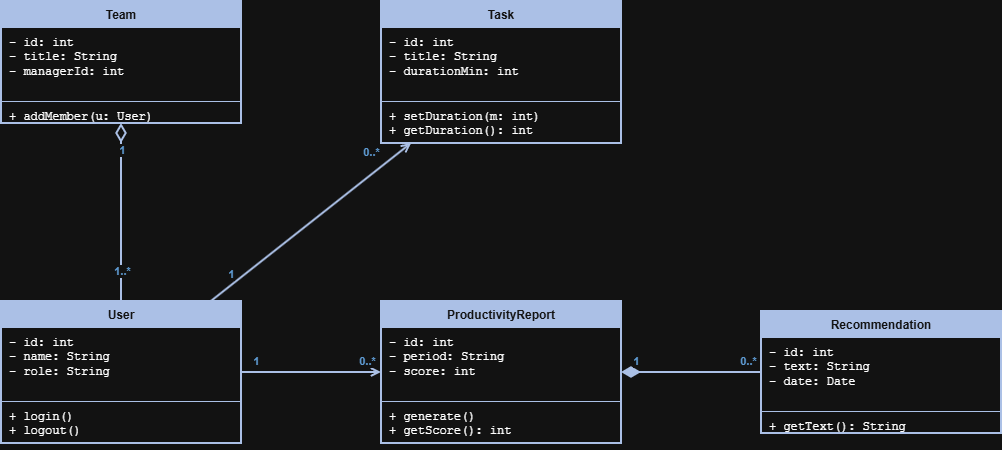

The diagram above was exported from draw.io. Its source (the exported page's mxGraphModel, read from the mxfile embedded in the PNG):
<mxGraphModel dx="1045" dy="682" grid="1" gridSize="10" guides="1" tooltips="1" connect="1" arrows="1" fold="1" page="1" pageScale="1" pageWidth="827" pageHeight="1169" math="0" shadow="0">
  <root>
    <mxCell id="0" />
    <mxCell id="1" parent="0" />
    <mxCell id="PXQo-7RRT0wQCf0pY66v-1" parent="1" style="swimlane;fontStyle=1;align=center;startSize=26;fillColor=#1F3864;fontColor=#FFFFFF;strokeColor=#1F3864;strokeWidth=2;swimlaneFillColor=#FFFFFF;" value="Team" vertex="1">
      <mxGeometry height="122" width="240" x="360" y="290" as="geometry" />
    </mxCell>
    <mxCell id="PXQo-7RRT0wQCf0pY66v-2" parent="PXQo-7RRT0wQCf0pY66v-1" style="text;html=1;align=left;verticalAlign=top;spacingLeft=6;fontFamily=Courier New;fontSize=12;" value="- id: int&lt;br&gt;- title: String&lt;br&gt;- managerId: int" vertex="1">
      <mxGeometry height="66" width="240" y="28" as="geometry" />
    </mxCell>
    <mxCell id="PXQo-7RRT0wQCf0pY66v-3" parent="PXQo-7RRT0wQCf0pY66v-1" style="line;strokeWidth=1;strokeColor=#1F3864;html=1;" value="" vertex="1">
      <mxGeometry height="8" width="240" y="96" as="geometry" />
    </mxCell>
    <mxCell id="PXQo-7RRT0wQCf0pY66v-4" parent="PXQo-7RRT0wQCf0pY66v-1" style="text;html=1;align=left;verticalAlign=top;spacingLeft=6;fontFamily=Courier New;fontSize=12;" value="+ addMember(u: User)" vertex="1">
      <mxGeometry height="26" width="240" y="102" as="geometry" />
    </mxCell>
    <mxCell id="PXQo-7RRT0wQCf0pY66v-5" parent="1" style="swimlane;fontStyle=1;align=center;startSize=26;fillColor=#1F3864;fontColor=#FFFFFF;strokeColor=#1F3864;strokeWidth=2;swimlaneFillColor=#FFFFFF;" value="User" vertex="1">
      <mxGeometry height="142" width="240" x="360" y="590" as="geometry" />
    </mxCell>
    <mxCell id="PXQo-7RRT0wQCf0pY66v-6" parent="PXQo-7RRT0wQCf0pY66v-5" style="text;html=1;align=left;verticalAlign=top;spacingLeft=6;fontFamily=Courier New;fontSize=12;" value="- id: int&lt;br&gt;- name: String&lt;br&gt;- role: String" vertex="1">
      <mxGeometry height="66" width="240" y="28" as="geometry" />
    </mxCell>
    <mxCell id="PXQo-7RRT0wQCf0pY66v-7" parent="PXQo-7RRT0wQCf0pY66v-5" style="line;strokeWidth=1;strokeColor=#1F3864;html=1;" value="" vertex="1">
      <mxGeometry height="8" width="240" y="96" as="geometry" />
    </mxCell>
    <mxCell id="PXQo-7RRT0wQCf0pY66v-8" parent="PXQo-7RRT0wQCf0pY66v-5" style="text;html=1;align=left;verticalAlign=top;spacingLeft=6;fontFamily=Courier New;fontSize=12;" value="+ login()&lt;br&gt;+ logout()" vertex="1">
      <mxGeometry height="46" width="240" y="102" as="geometry" />
    </mxCell>
    <mxCell id="PXQo-7RRT0wQCf0pY66v-9" parent="1" style="swimlane;fontStyle=1;align=center;startSize=26;fillColor=#1F3864;fontColor=#FFFFFF;strokeColor=#1F3864;strokeWidth=2;swimlaneFillColor=#FFFFFF;" value="Task" vertex="1">
      <mxGeometry height="142" width="240" x="740" y="290" as="geometry" />
    </mxCell>
    <mxCell id="PXQo-7RRT0wQCf0pY66v-10" parent="PXQo-7RRT0wQCf0pY66v-9" style="text;html=1;align=left;verticalAlign=top;spacingLeft=6;fontFamily=Courier New;fontSize=12;" value="- id: int&lt;br&gt;- title: String&lt;br&gt;- durationMin: int" vertex="1">
      <mxGeometry height="66" width="240" y="28" as="geometry" />
    </mxCell>
    <mxCell id="PXQo-7RRT0wQCf0pY66v-11" parent="PXQo-7RRT0wQCf0pY66v-9" style="line;strokeWidth=1;strokeColor=#1F3864;html=1;" value="" vertex="1">
      <mxGeometry height="8" width="240" y="96" as="geometry" />
    </mxCell>
    <mxCell id="PXQo-7RRT0wQCf0pY66v-12" parent="PXQo-7RRT0wQCf0pY66v-9" style="text;html=1;align=left;verticalAlign=top;spacingLeft=6;fontFamily=Courier New;fontSize=12;" value="+ setDuration(m: int)&lt;br&gt;+ getDuration(): int" vertex="1">
      <mxGeometry height="46" width="240" y="102" as="geometry" />
    </mxCell>
    <mxCell id="PXQo-7RRT0wQCf0pY66v-13" parent="1" style="swimlane;fontStyle=1;align=center;startSize=26;fillColor=#1F3864;fontColor=#FFFFFF;strokeColor=#1F3864;strokeWidth=2;swimlaneFillColor=#FFFFFF;" value="ProductivityReport" vertex="1">
      <mxGeometry height="142" width="240" x="740" y="590" as="geometry" />
    </mxCell>
    <mxCell id="PXQo-7RRT0wQCf0pY66v-14" parent="PXQo-7RRT0wQCf0pY66v-13" style="text;html=1;align=left;verticalAlign=top;spacingLeft=6;fontFamily=Courier New;fontSize=12;" value="- id: int&lt;br&gt;- period: String&lt;br&gt;- score: int" vertex="1">
      <mxGeometry height="66" width="240" y="28" as="geometry" />
    </mxCell>
    <mxCell id="PXQo-7RRT0wQCf0pY66v-15" parent="PXQo-7RRT0wQCf0pY66v-13" style="line;strokeWidth=1;strokeColor=#1F3864;html=1;" value="" vertex="1">
      <mxGeometry height="8" width="240" y="96" as="geometry" />
    </mxCell>
    <mxCell id="PXQo-7RRT0wQCf0pY66v-16" parent="PXQo-7RRT0wQCf0pY66v-13" style="text;html=1;align=left;verticalAlign=top;spacingLeft=6;fontFamily=Courier New;fontSize=12;" value="+ generate()&lt;br&gt;+ getScore(): int" vertex="1">
      <mxGeometry height="46" width="240" y="102" as="geometry" />
    </mxCell>
    <mxCell id="PXQo-7RRT0wQCf0pY66v-17" parent="1" style="swimlane;fontStyle=1;align=center;startSize=26;fillColor=#1F3864;fontColor=#FFFFFF;strokeColor=#1F3864;strokeWidth=2;swimlaneFillColor=#FFFFFF;" value="Recommendation" vertex="1">
      <mxGeometry height="122" width="240" x="1120" y="600" as="geometry" />
    </mxCell>
    <mxCell id="PXQo-7RRT0wQCf0pY66v-18" parent="PXQo-7RRT0wQCf0pY66v-17" style="text;html=1;align=left;verticalAlign=top;spacingLeft=6;fontFamily=Courier New;fontSize=12;" value="- id: int&lt;br&gt;- text: String&lt;br&gt;- date: Date" vertex="1">
      <mxGeometry height="66" width="240" y="28" as="geometry" />
    </mxCell>
    <mxCell id="PXQo-7RRT0wQCf0pY66v-19" parent="PXQo-7RRT0wQCf0pY66v-17" style="line;strokeWidth=1;strokeColor=#1F3864;html=1;" value="" vertex="1">
      <mxGeometry height="8" width="240" y="96" as="geometry" />
    </mxCell>
    <mxCell id="PXQo-7RRT0wQCf0pY66v-20" parent="PXQo-7RRT0wQCf0pY66v-17" style="text;html=1;align=left;verticalAlign=top;spacingLeft=6;fontFamily=Courier New;fontSize=12;" value="+ getText(): String" vertex="1">
      <mxGeometry height="26" width="240" y="102" as="geometry" />
    </mxCell>
    <mxCell id="PXQo-7RRT0wQCf0pY66v-21" edge="1" parent="1" source="PXQo-7RRT0wQCf0pY66v-1" style="html=1;strokeColor=#1F3864;strokeWidth=2;fontColor=#2E75B6;fontStyle=1;endArrow=none;startArrow=diamondThin;startFill=0;startSize=14;" target="PXQo-7RRT0wQCf0pY66v-5" value="">
      <mxGeometry relative="1" as="geometry" />
    </mxCell>
    <mxCell id="PXQo-7RRT0wQCf0pY66v-22" connectable="0" parent="PXQo-7RRT0wQCf0pY66v-21" style="edgeLabel;html=1;align=center;verticalAlign=middle;fontColor=#2E75B6;fontStyle=1;" value="1" vertex="1">
      <mxGeometry relative="1" x="-0.8" as="geometry">
        <mxPoint y="8" as="offset" />
      </mxGeometry>
    </mxCell>
    <mxCell id="PXQo-7RRT0wQCf0pY66v-23" connectable="0" parent="PXQo-7RRT0wQCf0pY66v-21" style="edgeLabel;html=1;align=center;verticalAlign=middle;fontColor=#2E75B6;fontStyle=1;" value="1..*" vertex="1">
      <mxGeometry relative="1" x="0.8" as="geometry">
        <mxPoint y="-12" as="offset" />
      </mxGeometry>
    </mxCell>
    <mxCell id="PXQo-7RRT0wQCf0pY66v-24" edge="1" parent="1" source="PXQo-7RRT0wQCf0pY66v-5" style="html=1;strokeColor=#1F3864;strokeWidth=2;fontColor=#2E75B6;fontStyle=1;endArrow=open;endFill=0;" target="PXQo-7RRT0wQCf0pY66v-9" value="">
      <mxGeometry relative="1" as="geometry" />
    </mxCell>
    <mxCell id="PXQo-7RRT0wQCf0pY66v-25" connectable="0" parent="PXQo-7RRT0wQCf0pY66v-24" style="edgeLabel;html=1;align=center;verticalAlign=middle;fontColor=#2E75B6;fontStyle=1;" value="1" vertex="1">
      <mxGeometry relative="1" x="-0.8" as="geometry">
        <mxPoint y="-12" as="offset" />
      </mxGeometry>
    </mxCell>
    <mxCell id="PXQo-7RRT0wQCf0pY66v-26" connectable="0" parent="PXQo-7RRT0wQCf0pY66v-24" style="edgeLabel;html=1;align=center;verticalAlign=middle;fontColor=#2E75B6;fontStyle=1;" value="0..*" vertex="1">
      <mxGeometry relative="1" x="0.8" as="geometry">
        <mxPoint x="-20" y="-8" as="offset" />
      </mxGeometry>
    </mxCell>
    <mxCell id="PXQo-7RRT0wQCf0pY66v-27" edge="1" parent="1" source="PXQo-7RRT0wQCf0pY66v-5" style="html=1;strokeColor=#1F3864;strokeWidth=2;fontColor=#2E75B6;fontStyle=1;endArrow=open;endFill=0;" target="PXQo-7RRT0wQCf0pY66v-13" value="">
      <mxGeometry relative="1" y="-9" as="geometry">
        <mxPoint as="offset" />
      </mxGeometry>
    </mxCell>
    <mxCell id="PXQo-7RRT0wQCf0pY66v-28" connectable="0" parent="PXQo-7RRT0wQCf0pY66v-27" style="edgeLabel;html=1;align=center;verticalAlign=middle;fontColor=#2E75B6;fontStyle=1;" value="1" vertex="1">
      <mxGeometry relative="1" x="-0.8" as="geometry">
        <mxPoint y="-12" as="offset" />
      </mxGeometry>
    </mxCell>
    <mxCell id="PXQo-7RRT0wQCf0pY66v-29" connectable="0" parent="PXQo-7RRT0wQCf0pY66v-27" style="edgeLabel;html=1;align=center;verticalAlign=middle;fontColor=#2E75B6;fontStyle=1;" value="0..*" vertex="1">
      <mxGeometry relative="1" x="0.8" as="geometry">
        <mxPoint y="-12" as="offset" />
      </mxGeometry>
    </mxCell>
    <mxCell id="PXQo-7RRT0wQCf0pY66v-30" edge="1" parent="1" source="PXQo-7RRT0wQCf0pY66v-13" style="html=1;strokeColor=#1F3864;strokeWidth=2;fontColor=#2E75B6;fontStyle=1;endArrow=none;startArrow=diamondThin;startFill=1;startSize=14;" target="PXQo-7RRT0wQCf0pY66v-17" value="">
      <mxGeometry relative="1" as="geometry" />
    </mxCell>
    <mxCell id="PXQo-7RRT0wQCf0pY66v-31" connectable="0" parent="PXQo-7RRT0wQCf0pY66v-30" style="edgeLabel;html=1;align=center;verticalAlign=middle;fontColor=#2E75B6;fontStyle=1;" value="1" vertex="1">
      <mxGeometry relative="1" x="-0.8" as="geometry">
        <mxPoint y="-12" as="offset" />
      </mxGeometry>
    </mxCell>
    <mxCell id="PXQo-7RRT0wQCf0pY66v-32" connectable="0" parent="PXQo-7RRT0wQCf0pY66v-30" style="edgeLabel;html=1;align=center;verticalAlign=middle;fontColor=#2E75B6;fontStyle=1;" value="0..*" vertex="1">
      <mxGeometry relative="1" x="0.8" as="geometry">
        <mxPoint y="-12" as="offset" />
      </mxGeometry>
    </mxCell>
  </root>
</mxGraphModel>